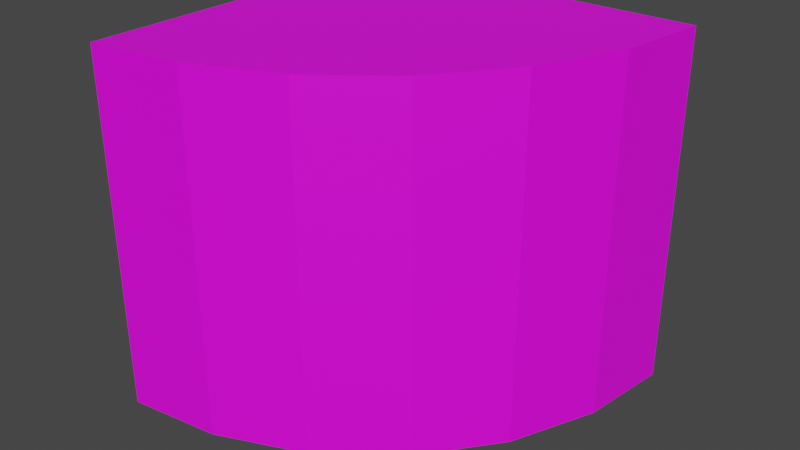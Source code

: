 # Source: BlockExternalCorner.blend  (saved by Blender 3.4.6; exported with 4.5.12 LTS)
import bpy
from mathutils import Matrix  # noqa: F401  (used for matrix-valued properties, if any)

bpy.ops.wm.read_factory_settings(use_empty=True)
scene = bpy.context.scene
scene.name = 'Scene'

# ---- collections
col_collection = bpy.data.collections.new('Collection'); scene.collection.children.link(col_collection)

# ---- images (referenced by path relative to the original .blend; pixels are not part of the script)
import os
ASSET_DIR = os.environ.get("B2B_ASSET_DIR", "")  # directory of the original .blend (textures are referenced by path, not embedded)
HERE = os.path.dirname(os.path.abspath(__file__))  # packed textures are extracted next to this script under _unpacked/

def load_image(name, relpath, width, height, colorspace="sRGB"):
    """Load a texture the original file referenced (path relative to the .blend, or extracted next to this script)."""
    p = next((c for c in (os.path.join(HERE, relpath), os.path.join(ASSET_DIR, relpath)) if relpath and os.path.exists(c)), "")
    if p:
        img = bpy.data.images.load(p, check_existing=True)
        img.name = name
    else:  # same state as the original file: an image datablock whose file is absent (Cycles renders it pink)
        img = bpy.data.images.new(name, width, height)
        img.source = "FILE"
        img.filepath = "//" + (relpath or name)
    img.colorspace_settings.name = colorspace
    return img
img_markup_jpg_001 = load_image('Markup.jpg.001', 'Markup.jpg', 1024, 1024, 'sRGB')
img_runes_png = load_image('Runes.png', 'Runes.png', 1024, 1024, 'sRGB')

# ---- materials (node trees are filled in below, after node groups)
mat_sides = bpy.data.materials.new('Sides')
mat_sides.use_transparent_shadow = False
mat_sides.roughness = 0.5
mat_top = bpy.data.materials.new('Top')
mat_top.use_transparent_shadow = False

# ---- material node trees
mat_sides.use_nodes = True; mat_sides.node_tree.nodes.clear()
_N = mat_sides.node_tree.nodes; _L = mat_sides.node_tree.links
n0 = _N.new('ShaderNodeBsdfPrincipled'); n0.name = 'Principled BSDF'; n0.location = (10, 300)
n0.distribution = 'GGX'
n0.subsurface_method = 'RANDOM_WALK_SKIN'
n0.inputs[3].default_value = 1.45
n0.inputs[27].default_value = (0.0, 0.0, 0.0, 1.0)
n0.inputs[28].default_value = 1.0
n1 = _N.new('ShaderNodeOutputMaterial'); n1.name = 'Material Output'; n1.location = (300, 300)
n2 = _N.new('ShaderNodeNormalMap'); n2.name = 'Normal Map'; n2.location = (-300, -300)
n2.label = 'Normal/Map'
n2.inputs[0].default_value = 0.0
n3 = _N.new('ShaderNodeTexImage'); n3.name = 'Image Texture'; n3.location = (-300, 600)
n3.image = img_markup_jpg_001
_L.new(n0.outputs[0], n1.inputs[0])
_L.new(n2.outputs[0], n0.inputs[5])
_L.new(n3.outputs[0], n0.inputs[0])
n1.is_active_output = True
mat_top.use_nodes = True; mat_top.node_tree.nodes.clear()
_N = mat_top.node_tree.nodes; _L = mat_top.node_tree.links
n0 = _N.new('ShaderNodeBsdfPrincipled'); n0.name = 'Principled BSDF'; n0.location = (10, 300)
n0.distribution = 'GGX'
n0.subsurface_method = 'RANDOM_WALK_SKIN'
n0.inputs[3].default_value = 1.45
n0.inputs[27].default_value = (0.0, 0.0, 0.0, 1.0)
n0.inputs[28].default_value = 1.0
n1 = _N.new('ShaderNodeOutputMaterial'); n1.name = 'Material Output'; n1.location = (300, 300)
n2 = _N.new('ShaderNodeTexImage'); n2.name = 'Image Texture'; n2.location = (-280, 280)
n2.image = img_runes_png
_L.new(n0.outputs[0], n1.inputs[0])
_L.new(n2.outputs[0], n0.inputs[0])
n1.is_active_output = True

# ---- world
world_world = bpy.data.worlds.new('World'); scene.world = world_world
world_world.use_nodes = True; world_world.node_tree.nodes.clear()
_N = world_world.node_tree.nodes; _L = world_world.node_tree.links
n0 = _N.new('ShaderNodeOutputWorld'); n0.name = 'World Output'; n0.location = (300, 300)
n1 = _N.new('ShaderNodeBackground'); n1.name = 'Background'; n1.location = (10, 300)
n1.inputs[0].default_value = (0.05088, 0.05088, 0.05088, 1.0)
_L.new(n1.outputs[0], n0.inputs[0])
n0.is_active_output = True
world_world.color = (0.05088, 0.05088, 0.05088)
world_world.use_sun_shadow = False
world_world.sun_shadow_jitter_overblur = 0.0

# ---- meshes
me_cube_001 = bpy.data.meshes.new('Cube.001')
me_cube_001.from_pydata([(0.5, -1.093e-08, -0.5), (0.5, -1.093e-08, -0.5), (0.5, 1.0, -0.5), (0.4659, -5.271e-09, -0.2412), (0.4659, 1.0, -0.2412), (0.366, 0.0, 0.0), (0.366, 1.0, -7.629e-08), (0.2071, 4.526e-09, 0.2071), (0.2071, 1.0, 0.2071), (0.0, 8e-09, 0.366), (0.0, 1.0, 0.366), (-0.2412, 1.018e-08, 0.4659), (-0.2412, 1.0, 0.4659), (-0.5, 1.093e-08, 0.5), (-0.5, 1.0, 0.5), (-0.5, 1.0, -0.5), (-0.5, -1.093e-08, -0.5)], [], [(1, 2, 4, 3), (3, 4, 6, 5), (5, 6, 8, 7), (7, 8, 10, 9), (9, 10, 12, 11), (11, 12, 14, 13), (14, 15, 16, 13), (15, 2, 0, 16), (14, 12, 15), (10, 15, 12), (8, 15, 10), (6, 15, 8), (4, 15, 6), (2, 15, 4), (3, 16, 0, 1), (5, 16, 3), (7, 16, 5), (9, 16, 7), (11, 16, 9), (13, 16, 11)])
me_cube_001.polygons.foreach_set('use_smooth', [True] * 20)
me_cube_001.polygons.foreach_set('material_index', [0, 0, 0, 0, 0, 0, 0, 0, 1, 1, 1, 1, 1, 1, 0, 0, 0, 0, 0, 0])
_k = set([(0, 16), (1, 3), (2, 4), (2, 15), (3, 4), (3, 5), (4, 6), (5, 6), (5, 7), (6, 8), (7, 8), (7, 9), (8, 10), (9, 10), (9, 11), (10, 12), (11, 12), (11, 13), (12, 14), (13, 14), (13, 16), (14, 15), (15, 16)])
me_cube_001.attributes.new('sharp_edge', 'BOOLEAN', 'EDGE').data.foreach_set('value', [ (min(e.vertices), max(e.vertices)) in _k for e in me_cube_001.edges])
_uv = me_cube_001.uv_layers.new(name='UVMap')
_uv.uv.foreach_set('vector', [1.0, 8.702e-05, 1.0, 0.9999, 0.6667, 0.9999, 0.6667, 8.702e-05, 0.6667, 8.702e-05, 0.6667, 0.9999, 0.3333, 0.9999, 0.3333, 8.702e-05, 0.3333, 8.702e-05, 0.3333, 0.9999, 3.073e-05, 0.9999, 3.025e-05, 8.702e-05, 0.9999, 8.702e-05, 0.9999, 0.9999, 0.6666, 0.9999, 0.6666, 8.702e-05, 0.6666, 8.702e-05, 0.6666, 0.9999, 0.3334, 0.9999, 0.3334, 8.702e-05, 0.3334, 8.702e-05, 0.3334, 0.9999, 8.041e-05, 0.9999, 8.16e-05, 8.702e-05, 0.9999, 0.9999, 9.984e-05, 0.9999, 0.0001, 0.0001001, 0.9999, 0.0001002, 0.9999, 0.9999, 9.998e-05, 0.9999, 0.0001001, 9.998e-05, 0.9999, 0.0001003, 0.9999, 0.9999, 0.7411, 0.9658, 0.9999, 0.0001, 0.5, 0.866, 0.9999, 0.0001, 0.7411, 0.9658, 0.2929, 0.7071, 0.9999, 0.0001, 0.5, 0.866, 0.134, 0.5, 0.9999, 0.0001, 0.2929, 0.7071, 0.03417, 0.2589, 0.9999, 0.0001, 0.134, 0.5, 9.996e-05, 0.0001, 0.9999, 0.0001, 0.03417, 0.2589, 0.03809, 0.7381, 0.9999, 0.9958, 0.004158, 0.9958, 9.978e-05, 0.9926, 0.1376, 0.498, 0.9999, 0.9958, 0.03809, 0.7381, 0.2958, 0.2917, 0.9999, 0.9958, 0.1376, 0.498, 0.502, 0.1335, 0.9999, 0.9958, 0.2958, 0.2917, 0.7422, 0.03403, 0.9999, 0.9958, 0.502, 0.1335, 0.9999, 9.978e-05, 0.9999, 0.9958, 0.7422, 0.03403])
me_cube_001.materials.append(mat_sides)
me_cube_001.materials.append(mat_top)
me_cube_001.update()
me_cube_001.normals_split_custom_set([tuple(v) for v in zip(*[iter([0.9914, -1.493e-08, 0.1305, 0.9914, -1.493e-08, 0.1305, 0.9914, -1.493e-08, 0.1305, 0.9914, -1.493e-08, 0.1305, 0.9239, 3.573e-08, 0.3827, 0.9239, 3.573e-08, 0.3827, 0.9239, 3.573e-08, 0.3827, 0.9239, 3.573e-08, 0.3827, 0.7934, 4.078e-08, 0.6088, 0.7934, 4.078e-08, 0.6088, 0.7934, 4.078e-08, 0.6088, 0.7934, 4.078e-08, 0.6088, 0.6088, 6.422e-08, 0.7934, 0.6088, 6.422e-08, 0.7934, 0.6088, 6.422e-08, 0.7934, 0.6088, 6.422e-08, 0.7934, 0.3827, 6.934e-08, 0.9239, 0.3827, 6.934e-08, 0.9239, 0.3827, 6.934e-08, 0.9239, 0.3827, 6.934e-08, 0.9239, 0.1305, 7.492e-08, 0.9914, 0.1305, 7.492e-08, 0.9914, 0.1305, 7.492e-08, 0.9914, 0.1305, 7.492e-08, 0.9914, -1.0, 0.0, 0.0, -1.0, 0.0, 0.0, -1.0, 0.0, 0.0, -1.0, 0.0, 0.0, 0.0, -5.96e-08, -1.0, 0.0, -5.96e-08, -1.0, 0.0, -5.96e-08, -1.0, 0.0, -5.96e-08, -1.0, 0.0, 1.0, 0.0, 0.0, 1.0, 0.0, 0.0, 1.0, 0.0, 0.0, 1.0, 0.0, 0.0, 1.0, 0.0, 0.0, 1.0, 0.0, 0.0, 1.0, 0.0, 0.0, 1.0, 0.0, 0.0, 1.0, 0.0, 0.0, 1.0, 0.0, 0.0, 1.0, 0.0, 0.0, 1.0, 0.0, 0.0, 1.0, 0.0, 0.0, 1.0, 0.0, 0.0, 1.0, 0.0, 0.0, 1.0, 0.0, 0.0, 1.0, 0.0, 0.0, 1.0, 0.0, 0.0, -1.0, 2.186e-08, -1.072e-16, -1.0, 2.186e-08, 0.0, -1.0, 2.186e-08, 0.0, -1.0, 2.186e-08, 8.579e-16, -1.0, 2.186e-08, -1.072e-16, -1.0, 2.186e-08, 0.0, -1.0, 2.186e-08, 1.471e-22, -1.0, 2.186e-08, -1.072e-16, -1.0, 2.186e-08, 8.579e-16, -1.0, 2.186e-08, -2.145e-15, -1.0, 2.186e-08, -1.072e-16, -1.0, 2.186e-08, 1.471e-22, -1.0, 2.186e-08, -3.217e-16, -1.0, 2.186e-08, -1.072e-16, -1.0, 2.186e-08, -2.145e-15, -1.0, 2.186e-08, 1.93e-15, -1.0, 2.186e-08, -1.072e-16, -1.0, 2.186e-08, -3.217e-16, -1.0, 2.186e-08])] * 3)])

# ---- objects
ob_blockexternalcorner = bpy.data.objects.new('BlockExternalCorner', me_cube_001)

# ---- transforms, parenting, visibility, modifiers, constraints
ob_blockexternalcorner.location = (0.0, 0.0, 0.0)
ob_blockexternalcorner.rotation_euler = (1.571, -0.0, 0.0)
ob_blockexternalcorner.color = (0.8, 0.8, 0.8, 1.0)

# ---- collection membership
col_collection.objects.link(ob_blockexternalcorner)

# ---- scene / render settings (as saved in the file)
scene.frame_start = 1; scene.frame_end = 250; scene.frame_set(1)
scene.render.engine = 'BLENDER_EEVEE_NEXT'
scene.cycles.sampling_pattern = 'TABULATED_SOBOL'
scene.cycles.use_light_tree = False
scene.view_settings.view_transform = 'Filmic'
bpy.context.view_layer.update()

# ---- added for rendering (the .blend has no active camera and no usable light): camera, sun
cam_auto = bpy.data.cameras.new('AutoCamera')
cam_auto.lens = 50.0
cam_auto.sensor_width = 36.0
cam_auto.clip_end = 1000.0
ob_auto_camera = bpy.data.objects.new('AutoCamera', cam_auto)
scene.collection.objects.link(ob_auto_camera)
ob_auto_camera.location = (1.60254, -1.92304, 1.78203)
ob_auto_camera.rotation_euler = (1.09748, -7.21219e-08, 0.694738)
scene.camera = ob_auto_camera
light_auto_sun = bpy.data.lights.new('AutoSun', 'SUN')
light_auto_sun.energy = 3.0
light_auto_sun.angle = 0.0523599
ob_auto_sun = bpy.data.objects.new('AutoSun', light_auto_sun)
scene.collection.objects.link(ob_auto_sun)
ob_auto_sun.rotation_euler = (0.872665, 0.174533, 0.523599)
bpy.context.view_layer.update()

